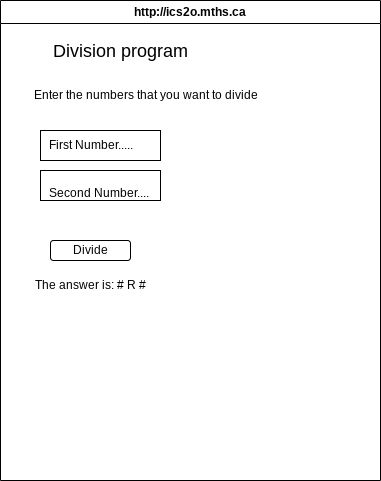

The diagram above was exported from draw.io. Its source (the exported page's mxGraphModel, read from the mxfile embedded in the PNG):
<mxGraphModel dx="606" dy="512" grid="1" gridSize="10" guides="1" tooltips="1" connect="1" arrows="1" fold="1" page="1" pageScale="1" pageWidth="850" pageHeight="1100" math="0" shadow="0">
  <root>
    <mxCell id="0" />
    <mxCell id="1" parent="0" />
    <mxCell id="7" value="http://ics2o.mths.ca" style="swimlane;whiteSpace=wrap;html=1;" parent="1" vertex="1">
      <mxGeometry x="40" y="40" width="380" height="480" as="geometry" />
    </mxCell>
    <mxCell id="8" value="Division program" style="text;html=1;align=center;verticalAlign=middle;resizable=0;points=[];autosize=1;strokeColor=none;fillColor=none;fontSize=18;" vertex="1" parent="7">
      <mxGeometry x="40" y="30" width="160" height="40" as="geometry" />
    </mxCell>
    <mxCell id="9" value="Enter the numbers that you want to divide" style="text;html=1;align=center;verticalAlign=middle;resizable=0;points=[];autosize=1;strokeColor=none;fillColor=none;fontSize=12;" vertex="1" parent="7">
      <mxGeometry x="20" y="80" width="250" height="30" as="geometry" />
    </mxCell>
    <mxCell id="10" value="First Number.....&amp;nbsp; &amp;nbsp; &amp;nbsp;&amp;nbsp;" style="rounded=0;whiteSpace=wrap;html=1;fontSize=12;" vertex="1" parent="7">
      <mxGeometry x="40" y="130" width="120" height="30" as="geometry" />
    </mxCell>
    <mxCell id="11" value="&lt;br&gt;Second Number....&amp;nbsp;" style="rounded=0;whiteSpace=wrap;html=1;fontSize=12;" vertex="1" parent="7">
      <mxGeometry x="40" y="170" width="120" height="30" as="geometry" />
    </mxCell>
    <mxCell id="12" value="Divide" style="rounded=1;whiteSpace=wrap;html=1;fontSize=12;" vertex="1" parent="7">
      <mxGeometry x="50" y="240" width="80" height="20" as="geometry" />
    </mxCell>
    <mxCell id="13" value="The answer is: # R #" style="text;html=1;align=center;verticalAlign=middle;resizable=0;points=[];autosize=1;strokeColor=none;fillColor=none;fontSize=12;" vertex="1" parent="7">
      <mxGeometry x="25" y="270" width="130" height="30" as="geometry" />
    </mxCell>
  </root>
</mxGraphModel>